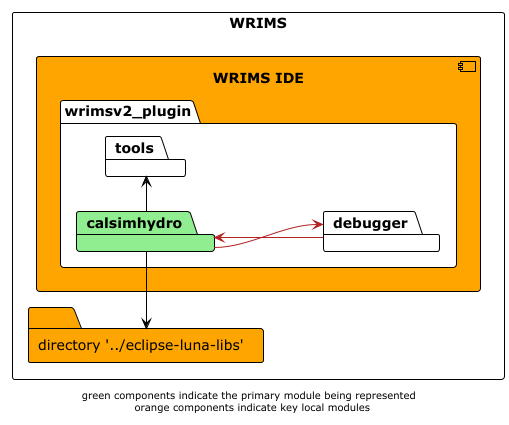

The diagram above was rendered by PlantUML. Its source (embedded in the PNG):
@startuml

!theme plain
left to right direction
skinparam linetype ortho

rectangle WRIMS {
    component wrims-ide as "WRIMS IDE" #orange {
        package wrimsv2_plugin {
            package calsimhydro#lightgreen
            package tools
            package debugger
        }
    }

    folder luna_libs as "directory '../eclipse-luna-libs'" #orange
}
calsimhydro -l-> luna_libs
calsimhydro -r-> tools
calsimhydro --> debugger #firebrick

debugger -> calsimhydro #firebrick

footer "green components indicate the primary module being represented \n orange components indicate key local modules"
@enduml